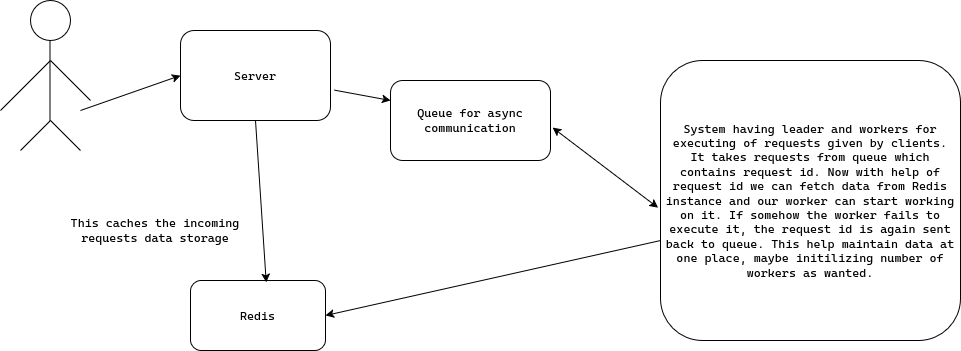

The diagram above was exported from draw.io. Its source (the exported page's mxGraphModel, read from the mxfile embedded in the PNG):
<mxGraphModel dx="2150" dy="840" grid="1" gridSize="10" guides="1" tooltips="1" connect="1" arrows="1" fold="1" page="1" pageScale="1" pageWidth="850" pageHeight="1100" math="0" shadow="0">
  <root>
    <mxCell id="0" />
    <mxCell id="1" parent="0" />
    <mxCell id="9Ctw4uBHmGNyat6moF8T-1" value="Server" style="rounded=1;whiteSpace=wrap;html=1;" vertex="1" parent="1">
      <mxGeometry x="-10" y="70" width="150" height="90" as="geometry" />
    </mxCell>
    <mxCell id="9Ctw4uBHmGNyat6moF8T-2" value="" style="ellipse;whiteSpace=wrap;html=1;aspect=fixed;" vertex="1" parent="1">
      <mxGeometry x="-160" y="40" width="40" height="40" as="geometry" />
    </mxCell>
    <mxCell id="9Ctw4uBHmGNyat6moF8T-4" value="" style="endArrow=none;html=1;rounded=0;" edge="1" parent="1">
      <mxGeometry width="50" height="50" relative="1" as="geometry">
        <mxPoint x="-140.5" y="160" as="sourcePoint" />
        <mxPoint x="-140.5" y="80" as="targetPoint" />
      </mxGeometry>
    </mxCell>
    <mxCell id="9Ctw4uBHmGNyat6moF8T-5" value="" style="endArrow=none;html=1;rounded=0;" edge="1" parent="1">
      <mxGeometry width="50" height="50" relative="1" as="geometry">
        <mxPoint x="-170" y="190" as="sourcePoint" />
        <mxPoint x="-140" y="160" as="targetPoint" />
      </mxGeometry>
    </mxCell>
    <mxCell id="9Ctw4uBHmGNyat6moF8T-7" value="" style="endArrow=none;html=1;rounded=0;" edge="1" parent="1">
      <mxGeometry width="50" height="50" relative="1" as="geometry">
        <mxPoint x="-140" y="160" as="sourcePoint" />
        <mxPoint x="-110" y="190" as="targetPoint" />
      </mxGeometry>
    </mxCell>
    <mxCell id="9Ctw4uBHmGNyat6moF8T-9" value="" style="endArrow=none;html=1;rounded=0;" edge="1" parent="1">
      <mxGeometry width="50" height="50" relative="1" as="geometry">
        <mxPoint x="-190" y="150" as="sourcePoint" />
        <mxPoint x="-140" y="100" as="targetPoint" />
      </mxGeometry>
    </mxCell>
    <mxCell id="9Ctw4uBHmGNyat6moF8T-11" value="" style="endArrow=none;html=1;rounded=0;" edge="1" parent="1">
      <mxGeometry width="50" height="50" relative="1" as="geometry">
        <mxPoint x="-140" y="100" as="sourcePoint" />
        <mxPoint x="-100" y="140" as="targetPoint" />
      </mxGeometry>
    </mxCell>
    <mxCell id="9Ctw4uBHmGNyat6moF8T-12" value="" style="endArrow=classic;html=1;rounded=0;entryX=0;entryY=0.5;entryDx=0;entryDy=0;" edge="1" parent="1" target="9Ctw4uBHmGNyat6moF8T-1">
      <mxGeometry width="50" height="50" relative="1" as="geometry">
        <mxPoint x="-110" y="150" as="sourcePoint" />
        <mxPoint x="-50" y="130" as="targetPoint" />
      </mxGeometry>
    </mxCell>
    <mxCell id="9Ctw4uBHmGNyat6moF8T-13" value="&lt;div&gt;Redis&lt;/div&gt;" style="rounded=1;whiteSpace=wrap;html=1;" vertex="1" parent="1">
      <mxGeometry y="320" width="135" height="70" as="geometry" />
    </mxCell>
    <mxCell id="9Ctw4uBHmGNyat6moF8T-14" value="Queue for async communication" style="rounded=1;whiteSpace=wrap;html=1;" vertex="1" parent="1">
      <mxGeometry x="200" y="120" width="160" height="80" as="geometry" />
    </mxCell>
    <mxCell id="9Ctw4uBHmGNyat6moF8T-15" value="" style="endArrow=classic;html=1;rounded=0;entryX=0.561;entryY=0.027;entryDx=0;entryDy=0;exitX=0.5;exitY=1;exitDx=0;exitDy=0;entryPerimeter=0;" edge="1" parent="1" source="9Ctw4uBHmGNyat6moF8T-1" target="9Ctw4uBHmGNyat6moF8T-13">
      <mxGeometry width="50" height="50" relative="1" as="geometry">
        <mxPoint x="80" y="230" as="sourcePoint" />
        <mxPoint x="80" y="430" as="targetPoint" />
      </mxGeometry>
    </mxCell>
    <mxCell id="9Ctw4uBHmGNyat6moF8T-16" value="This caches the incoming requests data storage" style="text;html=1;align=center;verticalAlign=middle;whiteSpace=wrap;rounded=0;" vertex="1" parent="1">
      <mxGeometry x="-140" y="220" width="210" height="100" as="geometry" />
    </mxCell>
    <mxCell id="9Ctw4uBHmGNyat6moF8T-19" value="" style="endArrow=classic;html=1;rounded=0;entryX=0;entryY=0.25;entryDx=0;entryDy=0;exitX=1.027;exitY=0.663;exitDx=0;exitDy=0;exitPerimeter=0;" edge="1" parent="1" source="9Ctw4uBHmGNyat6moF8T-1" target="9Ctw4uBHmGNyat6moF8T-14">
      <mxGeometry width="50" height="50" relative="1" as="geometry">
        <mxPoint x="150" y="200" as="sourcePoint" />
        <mxPoint x="200" y="150" as="targetPoint" />
      </mxGeometry>
    </mxCell>
    <mxCell id="9Ctw4uBHmGNyat6moF8T-20" value="&lt;div&gt;System having leader and workers for executing of requests given by clients.&lt;/div&gt;&lt;div&gt;It takes requests from queue which contains request id. Now with help of request id we can fetch data from Redis instance and our worker can start working on it. If somehow the worker fails to execute it, the request id is again sent back to queue. This help maintain data at one place, maybe initilizing number of workers as wanted.&lt;/div&gt;" style="rounded=1;whiteSpace=wrap;html=1;" vertex="1" parent="1">
      <mxGeometry x="470" y="100" width="300" height="280" as="geometry" />
    </mxCell>
    <mxCell id="9Ctw4uBHmGNyat6moF8T-21" value="" style="endArrow=classic;startArrow=classic;html=1;rounded=0;exitX=1.013;exitY=0.589;exitDx=0;exitDy=0;exitPerimeter=0;entryX=-0.008;entryY=0.526;entryDx=0;entryDy=0;entryPerimeter=0;" edge="1" parent="1" source="9Ctw4uBHmGNyat6moF8T-14" target="9Ctw4uBHmGNyat6moF8T-20">
      <mxGeometry width="50" height="50" relative="1" as="geometry">
        <mxPoint x="400" y="460" as="sourcePoint" />
        <mxPoint x="450" y="410" as="targetPoint" />
      </mxGeometry>
    </mxCell>
    <mxCell id="9Ctw4uBHmGNyat6moF8T-22" value="" style="endArrow=classic;html=1;rounded=0;entryX=1;entryY=0.5;entryDx=0;entryDy=0;exitX=0;exitY=0.643;exitDx=0;exitDy=0;exitPerimeter=0;" edge="1" parent="1" source="9Ctw4uBHmGNyat6moF8T-20" target="9Ctw4uBHmGNyat6moF8T-13">
      <mxGeometry width="50" height="50" relative="1" as="geometry">
        <mxPoint x="450" y="420" as="sourcePoint" />
        <mxPoint x="300" y="420" as="targetPoint" />
      </mxGeometry>
    </mxCell>
  </root>
</mxGraphModel>